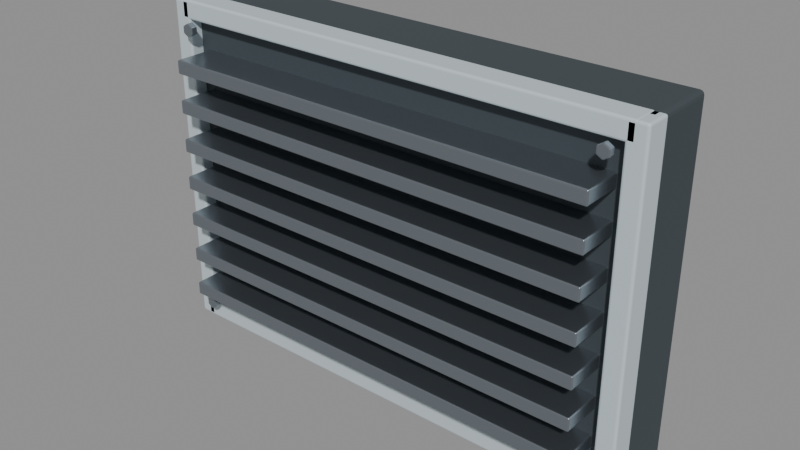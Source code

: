 # Source: CFD_Vent.blend  (saved by Blender 5.2.45; exported with 4.5.12 LTS)
import bpy
from mathutils import Matrix  # noqa: F401  (used for matrix-valued properties, if any)

bpy.ops.wm.read_factory_settings(use_empty=True)
scene = bpy.context.scene
scene.name = 'Scene'

# ---- materials (node trees are filled in below, after node groups)
mat_cfd_dark = bpy.data.materials.new('CFD_Dark')
mat_cfd_dark.diffuse_color = (0.05, 0.065, 0.075, 1.0)
mat_cfd_coat = bpy.data.materials.new('CFD_Coat')
mat_cfd_coat.diffuse_color = (0.58, 0.67, 0.71, 1.0)
mat_cfd_steel = bpy.data.materials.new('CFD_Steel')
mat_cfd_steel.diffuse_color = (0.32, 0.36, 0.4, 1.0)

# ---- material node trees
mat_cfd_dark.use_nodes = True; mat_cfd_dark.node_tree.nodes.clear()
_N = mat_cfd_dark.node_tree.nodes; _L = mat_cfd_dark.node_tree.links
n0 = _N.new('ShaderNodeBsdfPrincipled'); n0.name = 'Principled BSDF'; n0.location = (-200, 100)
n0.inputs[0].default_value = (0.05, 0.065, 0.075, 1.0)
n0.inputs[1].default_value = 0.1
n0.inputs[2].default_value = 0.65
n0.inputs[10].default_value = 0.005
n1 = _N.new('ShaderNodeOutputMaterial'); n1.name = 'Material Output'; n1.location = (200, 100)
_L.new(n0.outputs[0], n1.inputs[0])
n1.is_active_output = True
mat_cfd_coat.use_nodes = True; mat_cfd_coat.node_tree.nodes.clear()
_N = mat_cfd_coat.node_tree.nodes; _L = mat_cfd_coat.node_tree.links
n0 = _N.new('ShaderNodeBsdfPrincipled'); n0.name = 'Principled BSDF'; n0.location = (-200, 100)
n0.inputs[0].default_value = (0.58, 0.67, 0.71, 1.0)
n0.inputs[1].default_value = 0.08
n0.inputs[2].default_value = 0.44
n0.inputs[10].default_value = 0.005
n1 = _N.new('ShaderNodeOutputMaterial'); n1.name = 'Material Output'; n1.location = (200, 100)
_L.new(n0.outputs[0], n1.inputs[0])
n1.is_active_output = True
mat_cfd_steel.use_nodes = True; mat_cfd_steel.node_tree.nodes.clear()
_N = mat_cfd_steel.node_tree.nodes; _L = mat_cfd_steel.node_tree.links
n0 = _N.new('ShaderNodeBsdfPrincipled'); n0.name = 'Principled BSDF'; n0.location = (-200, 100)
n0.inputs[0].default_value = (0.32, 0.36, 0.4, 1.0)
n0.inputs[1].default_value = 0.9
n0.inputs[2].default_value = 0.3
n0.inputs[10].default_value = 0.005
n1 = _N.new('ShaderNodeOutputMaterial'); n1.name = 'Material Output'; n1.location = (200, 100)
_L.new(n0.outputs[0], n1.inputs[0])
n1.is_active_output = True

# ---- meshes
me_ventback = bpy.data.meshes.new('VentBack')
me_ventback.from_pydata([(0.325, 0.05, 0.0), (-0.325, 0.05, 0.0), (-0.325, -0.05, 0.0), (0.325, -0.05, 0.0), (0.325, 0.05, 0.45), (-0.325, 0.05, 0.45), (-0.325, -0.05, 0.45), (0.325, -0.05, 0.45)], [], [(0, 3, 2, 1), (4, 5, 6, 7), (0, 1, 5, 4), (1, 2, 6, 5), (2, 3, 7, 6), (3, 0, 4, 7)])
_uv = me_ventback.uv_layers.new(name='UVMap')
_uv.uv.foreach_set('vector', [0.325, 0.05, 0.325, -0.05, -0.325, -0.05, -0.325, 0.05, 0.325, 0.05, -0.325, 0.05, -0.325, -0.05, 0.325, -0.05, 0.325, 0.0, -0.325, 0.0, -0.325, 0.45, 0.325, 0.45, 0.05, 0.0, -0.05, 0.0, -0.05, 0.45, 0.05, 0.45, -0.325, 0.0, 0.325, 0.0, 0.325, 0.45, -0.325, 0.45, -0.05, 0.0, 0.05, 0.0, 0.05, 0.45, -0.05, 0.45])
me_ventback.materials.append(mat_cfd_dark)
me_ventback.update()
me_ventframe = bpy.data.meshes.new('VentFrame')
me_ventframe.from_pydata([(0.3275, -0.0325, 0.0), (0.3025, -0.0325, 0.0), (0.3025, -0.0675, 0.0), (0.3275, -0.0675, 0.0), (0.3275, -0.0325, 0.45), (0.3025, -0.0325, 0.45), (0.3025, -0.0675, 0.45), (0.3275, -0.0675, 0.45)], [], [(0, 3, 2, 1), (4, 5, 6, 7), (0, 1, 5, 4), (1, 2, 6, 5), (2, 3, 7, 6), (3, 0, 4, 7)])
_uv = me_ventframe.uv_layers.new(name='UVMap')
_uv.uv.foreach_set('vector', [0.3275, -0.0325, 0.3275, -0.0675, 0.3025, -0.0675, 0.3025, -0.0325, 0.3275, -0.0325, 0.3025, -0.0325, 0.3025, -0.0675, 0.3275, -0.0675, 0.3275, 0.0, 0.3025, 0.0, 0.3025, 0.45, 0.3275, 0.45, -0.0325, 0.0, -0.0675, 0.0, -0.0675, 0.45, -0.0325, 0.45, 0.3025, 0.0, 0.3275, 0.0, 0.3275, 0.45, 0.3025, 0.45, -0.0675, 0.0, -0.0325, 0.0, -0.0325, 0.45, -0.0675, 0.45])
me_ventframe.materials.append(mat_cfd_coat)
me_ventframe.update()
me_ventframe_001 = bpy.data.meshes.new('VentFrame.001')
me_ventframe_001.from_pydata([(-0.3025, -0.0325, 0.0), (-0.3275, -0.0325, 0.0), (-0.3275, -0.0675, 0.0), (-0.3025, -0.0675, 0.0), (-0.3025, -0.0325, 0.45), (-0.3275, -0.0325, 0.45), (-0.3275, -0.0675, 0.45), (-0.3025, -0.0675, 0.45)], [], [(0, 3, 2, 1), (4, 5, 6, 7), (0, 1, 5, 4), (1, 2, 6, 5), (2, 3, 7, 6), (3, 0, 4, 7)])
_uv = me_ventframe_001.uv_layers.new(name='UVMap')
_uv.uv.foreach_set('vector', [-0.3025, -0.0325, -0.3025, -0.0675, -0.3275, -0.0675, -0.3275, -0.0325, -0.3025, -0.0325, -0.3275, -0.0325, -0.3275, -0.0675, -0.3025, -0.0675, -0.3025, 0.0, -0.3275, 0.0, -0.3275, 0.45, -0.3025, 0.45, -0.0325, 0.0, -0.0675, 0.0, -0.0675, 0.45, -0.0325, 0.45, -0.3275, 0.0, -0.3025, 0.0, -0.3025, 0.45, -0.3275, 0.45, -0.0675, 0.0, -0.0325, 0.0, -0.0325, 0.45, -0.0675, 0.45])
me_ventframe_001.materials.append(mat_cfd_coat)
me_ventframe_001.update()
me_ventframe_002 = bpy.data.meshes.new('VentFrame.002')
me_ventframe_002.from_pydata([(0.315, -0.0325, -0.0005), (-0.315, -0.0325, -0.0005), (-0.315, -0.0675, -0.0005), (0.315, -0.0675, -0.0005), (0.315, -0.0325, 0.0245), (-0.315, -0.0325, 0.0245), (-0.315, -0.0675, 0.0245), (0.315, -0.0675, 0.0245)], [], [(0, 3, 2, 1), (4, 5, 6, 7), (0, 1, 5, 4), (1, 2, 6, 5), (2, 3, 7, 6), (3, 0, 4, 7)])
_uv = me_ventframe_002.uv_layers.new(name='UVMap')
_uv.uv.foreach_set('vector', [0.315, -0.0325, 0.315, -0.0675, -0.315, -0.0675, -0.315, -0.0325, 0.315, -0.0325, -0.315, -0.0325, -0.315, -0.0675, 0.315, -0.0675, 0.315, -0.0005, -0.315, -0.0005, -0.315, 0.0245, 0.315, 0.0245, -0.0325, -0.0005, -0.0675, -0.0005, -0.0675, 0.0245, -0.0325, 0.0245, -0.315, -0.0005, 0.315, -0.0005, 0.315, 0.0245, -0.315, 0.0245, -0.0675, -0.0005, -0.0325, -0.0005, -0.0325, 0.0245, -0.0675, 0.0245])
me_ventframe_002.materials.append(mat_cfd_coat)
me_ventframe_002.update()
me_ventframe_003 = bpy.data.meshes.new('VentFrame.003')
me_ventframe_003.from_pydata([(0.315, -0.0325, 0.4255), (-0.315, -0.0325, 0.4255), (-0.315, -0.0675, 0.4255), (0.315, -0.0675, 0.4255), (0.315, -0.0325, 0.4505), (-0.315, -0.0325, 0.4505), (-0.315, -0.0675, 0.4505), (0.315, -0.0675, 0.4505)], [], [(0, 3, 2, 1), (4, 5, 6, 7), (0, 1, 5, 4), (1, 2, 6, 5), (2, 3, 7, 6), (3, 0, 4, 7)])
_uv = me_ventframe_003.uv_layers.new(name='UVMap')
_uv.uv.foreach_set('vector', [0.315, -0.0325, 0.315, -0.0675, -0.315, -0.0675, -0.315, -0.0325, 0.315, -0.0325, -0.315, -0.0325, -0.315, -0.0675, 0.315, -0.0675, 0.315, 0.4255, -0.315, 0.4255, -0.315, 0.4505, 0.315, 0.4505, -0.0325, 0.4255, -0.0675, 0.4255, -0.0675, 0.4505, -0.0325, 0.4505, -0.315, 0.4255, 0.315, 0.4255, 0.315, 0.4505, -0.315, 0.4505, -0.0675, 0.4255, -0.0325, 0.4255, -0.0325, 0.4505, -0.0675, 0.4505])
me_ventframe_003.materials.append(mat_cfd_coat)
me_ventframe_003.update()
me_louver = bpy.data.meshes.new('Louver')
me_louver.from_pydata([(0.29, -0.033, 0.056), (-0.29, -0.033, 0.056), (-0.29, -0.103, 0.056), (0.29, -0.103, 0.056), (0.29, -0.033, 0.074), (-0.29, -0.033, 0.074), (-0.29, -0.103, 0.074), (0.29, -0.103, 0.074)], [], [(0, 3, 2, 1), (4, 5, 6, 7), (0, 1, 5, 4), (1, 2, 6, 5), (2, 3, 7, 6), (3, 0, 4, 7)])
_uv = me_louver.uv_layers.new(name='UVMap')
_uv.uv.foreach_set('vector', [0.29, -0.033, 0.29, -0.103, -0.29, -0.103, -0.29, -0.033, 0.29, -0.033, -0.29, -0.033, -0.29, -0.103, 0.29, -0.103, 0.29, 0.056, -0.29, 0.056, -0.29, 0.074, 0.29, 0.074, -0.033, 0.056, -0.103, 0.056, -0.103, 0.074, -0.033, 0.074, -0.29, 0.056, 0.29, 0.056, 0.29, 0.074, -0.29, 0.074, -0.103, 0.056, -0.033, 0.056, -0.033, 0.074, -0.103, 0.074])
me_louver.materials.append(mat_cfd_steel)
me_louver.update()
me_louver_001 = bpy.data.meshes.new('Louver.001')
me_louver_001.from_pydata([(0.29, -0.033, 0.108), (-0.29, -0.033, 0.108), (-0.29, -0.103, 0.108), (0.29, -0.103, 0.108), (0.29, -0.033, 0.126), (-0.29, -0.033, 0.126), (-0.29, -0.103, 0.126), (0.29, -0.103, 0.126)], [], [(0, 3, 2, 1), (4, 5, 6, 7), (0, 1, 5, 4), (1, 2, 6, 5), (2, 3, 7, 6), (3, 0, 4, 7)])
_uv = me_louver_001.uv_layers.new(name='UVMap')
_uv.uv.foreach_set('vector', [0.29, -0.033, 0.29, -0.103, -0.29, -0.103, -0.29, -0.033, 0.29, -0.033, -0.29, -0.033, -0.29, -0.103, 0.29, -0.103, 0.29, 0.108, -0.29, 0.108, -0.29, 0.126, 0.29, 0.126, -0.033, 0.108, -0.103, 0.108, -0.103, 0.126, -0.033, 0.126, -0.29, 0.108, 0.29, 0.108, 0.29, 0.126, -0.29, 0.126, -0.103, 0.108, -0.033, 0.108, -0.033, 0.126, -0.103, 0.126])
me_louver_001.materials.append(mat_cfd_steel)
me_louver_001.update()
me_louver_002 = bpy.data.meshes.new('Louver.002')
me_louver_002.from_pydata([(0.29, -0.033, 0.16), (-0.29, -0.033, 0.16), (-0.29, -0.103, 0.16), (0.29, -0.103, 0.16), (0.29, -0.033, 0.178), (-0.29, -0.033, 0.178), (-0.29, -0.103, 0.178), (0.29, -0.103, 0.178)], [], [(0, 3, 2, 1), (4, 5, 6, 7), (0, 1, 5, 4), (1, 2, 6, 5), (2, 3, 7, 6), (3, 0, 4, 7)])
_uv = me_louver_002.uv_layers.new(name='UVMap')
_uv.uv.foreach_set('vector', [0.29, -0.033, 0.29, -0.103, -0.29, -0.103, -0.29, -0.033, 0.29, -0.033, -0.29, -0.033, -0.29, -0.103, 0.29, -0.103, 0.29, 0.16, -0.29, 0.16, -0.29, 0.178, 0.29, 0.178, -0.033, 0.16, -0.103, 0.16, -0.103, 0.178, -0.033, 0.178, -0.29, 0.16, 0.29, 0.16, 0.29, 0.178, -0.29, 0.178, -0.103, 0.16, -0.033, 0.16, -0.033, 0.178, -0.103, 0.178])
me_louver_002.materials.append(mat_cfd_steel)
me_louver_002.update()
me_louver_003 = bpy.data.meshes.new('Louver.003')
me_louver_003.from_pydata([(0.29, -0.033, 0.212), (-0.29, -0.033, 0.212), (-0.29, -0.103, 0.212), (0.29, -0.103, 0.212), (0.29, -0.033, 0.23), (-0.29, -0.033, 0.23), (-0.29, -0.103, 0.23), (0.29, -0.103, 0.23)], [], [(0, 3, 2, 1), (4, 5, 6, 7), (0, 1, 5, 4), (1, 2, 6, 5), (2, 3, 7, 6), (3, 0, 4, 7)])
_uv = me_louver_003.uv_layers.new(name='UVMap')
_uv.uv.foreach_set('vector', [0.29, -0.033, 0.29, -0.103, -0.29, -0.103, -0.29, -0.033, 0.29, -0.033, -0.29, -0.033, -0.29, -0.103, 0.29, -0.103, 0.29, 0.212, -0.29, 0.212, -0.29, 0.23, 0.29, 0.23, -0.033, 0.212, -0.103, 0.212, -0.103, 0.23, -0.033, 0.23, -0.29, 0.212, 0.29, 0.212, 0.29, 0.23, -0.29, 0.23, -0.103, 0.212, -0.033, 0.212, -0.033, 0.23, -0.103, 0.23])
me_louver_003.materials.append(mat_cfd_steel)
me_louver_003.update()
me_louver_004 = bpy.data.meshes.new('Louver.004')
me_louver_004.from_pydata([(0.29, -0.033, 0.264), (-0.29, -0.033, 0.264), (-0.29, -0.103, 0.264), (0.29, -0.103, 0.264), (0.29, -0.033, 0.282), (-0.29, -0.033, 0.282), (-0.29, -0.103, 0.282), (0.29, -0.103, 0.282)], [], [(0, 3, 2, 1), (4, 5, 6, 7), (0, 1, 5, 4), (1, 2, 6, 5), (2, 3, 7, 6), (3, 0, 4, 7)])
_uv = me_louver_004.uv_layers.new(name='UVMap')
_uv.uv.foreach_set('vector', [0.29, -0.033, 0.29, -0.103, -0.29, -0.103, -0.29, -0.033, 0.29, -0.033, -0.29, -0.033, -0.29, -0.103, 0.29, -0.103, 0.29, 0.264, -0.29, 0.264, -0.29, 0.282, 0.29, 0.282, -0.033, 0.264, -0.103, 0.264, -0.103, 0.282, -0.033, 0.282, -0.29, 0.264, 0.29, 0.264, 0.29, 0.282, -0.29, 0.282, -0.103, 0.264, -0.033, 0.264, -0.033, 0.282, -0.103, 0.282])
me_louver_004.materials.append(mat_cfd_steel)
me_louver_004.update()
me_louver_005 = bpy.data.meshes.new('Louver.005')
me_louver_005.from_pydata([(0.29, -0.033, 0.316), (-0.29, -0.033, 0.316), (-0.29, -0.103, 0.316), (0.29, -0.103, 0.316), (0.29, -0.033, 0.334), (-0.29, -0.033, 0.334), (-0.29, -0.103, 0.334), (0.29, -0.103, 0.334)], [], [(0, 3, 2, 1), (4, 5, 6, 7), (0, 1, 5, 4), (1, 2, 6, 5), (2, 3, 7, 6), (3, 0, 4, 7)])
_uv = me_louver_005.uv_layers.new(name='UVMap')
_uv.uv.foreach_set('vector', [0.29, -0.033, 0.29, -0.103, -0.29, -0.103, -0.29, -0.033, 0.29, -0.033, -0.29, -0.033, -0.29, -0.103, 0.29, -0.103, 0.29, 0.316, -0.29, 0.316, -0.29, 0.334, 0.29, 0.334, -0.033, 0.316, -0.103, 0.316, -0.103, 0.334, -0.033, 0.334, -0.29, 0.316, 0.29, 0.316, 0.29, 0.334, -0.29, 0.334, -0.103, 0.316, -0.033, 0.316, -0.033, 0.334, -0.103, 0.334])
me_louver_005.materials.append(mat_cfd_steel)
me_louver_005.update()
me_louver_006 = bpy.data.meshes.new('Louver.006')
me_louver_006.from_pydata([(0.29, -0.033, 0.368), (-0.29, -0.033, 0.368), (-0.29, -0.103, 0.368), (0.29, -0.103, 0.368), (0.29, -0.033, 0.386), (-0.29, -0.033, 0.386), (-0.29, -0.103, 0.386), (0.29, -0.103, 0.386)], [], [(0, 3, 2, 1), (4, 5, 6, 7), (0, 1, 5, 4), (1, 2, 6, 5), (2, 3, 7, 6), (3, 0, 4, 7)])
_uv = me_louver_006.uv_layers.new(name='UVMap')
_uv.uv.foreach_set('vector', [0.29, -0.033, 0.29, -0.103, -0.29, -0.103, -0.29, -0.033, 0.29, -0.033, -0.29, -0.033, -0.29, -0.103, 0.29, -0.103, 0.29, 0.368, -0.29, 0.368, -0.29, 0.386, 0.29, 0.386, -0.033, 0.368, -0.103, 0.368, -0.103, 0.386, -0.033, 0.386, -0.29, 0.368, 0.29, 0.368, 0.29, 0.386, -0.29, 0.386, -0.103, 0.368, -0.033, 0.368, -0.033, 0.386, -0.103, 0.386])
me_louver_006.materials.append(mat_cfd_steel)
me_louver_006.update()
me_cylinder = bpy.data.meshes.new('Cylinder')
me_cylinder.from_pydata([(0.0, 0.0045, 0.009), (0.0, -0.0045, 0.009), (0.007794, 0.0045, 0.0045), (0.007794, -0.0045, 0.0045), (0.007794, 0.0045, -0.0045), (0.007794, -0.0045, -0.0045), (0.0, 0.0045, -0.009), (0.0, -0.0045, -0.009), (-0.007794, 0.0045, -0.0045), (-0.007794, -0.0045, -0.0045), (-0.007794, 0.0045, 0.0045), (-0.007794, -0.0045, 0.0045)], [], [(0, 1, 3, 2), (2, 3, 5, 4), (4, 5, 7, 6), (6, 7, 9, 8), (3, 1, 11, 9, 7, 5), (8, 9, 11, 10), (10, 11, 1, 0), (0, 2, 4, 6, 8, 10)])
_uv = me_cylinder.uv_layers.new(name='UVMap')
_uv.uv.foreach_set('vector', [0.29, -0.074, 0.29, -0.083, 0.2978, -0.083, 0.2978, -0.074, -0.074, 0.0365, -0.083, 0.0365, -0.083, 0.0275, -0.074, 0.0275, 0.2978, -0.074, 0.2978, -0.083, 0.29, -0.083, 0.29, -0.074, 0.29, -0.074, 0.29, -0.083, 0.2822, -0.083, 0.2822, -0.074, 0.2978, 0.0365, 0.29, 0.041, 0.2822, 0.0365, 0.2822, 0.0275, 0.29, 0.023, 0.2978, 0.0275, -0.074, 0.0275, -0.083, 0.0275, -0.083, 0.0365, -0.074, 0.0365, 0.2822, -0.074, 0.2822, -0.083, 0.29, -0.083, 0.29, -0.074, 0.29, 0.041, 0.2978, 0.0365, 0.2978, 0.0275, 0.29, 0.023, 0.2822, 0.0275, 0.2822, 0.0365])
me_cylinder.materials.append(mat_cfd_steel)
me_cylinder.update()
me_cylinder_001 = bpy.data.meshes.new('Cylinder.001')
me_cylinder_001.from_pydata([(0.0, 0.0045, 0.009), (0.0, -0.0045, 0.009), (0.007794, 0.0045, 0.0045), (0.007794, -0.0045, 0.0045), (0.007794, 0.0045, -0.0045), (0.007794, -0.0045, -0.0045), (0.0, 0.0045, -0.009), (0.0, -0.0045, -0.009), (-0.007794, 0.0045, -0.0045), (-0.007794, -0.0045, -0.0045), (-0.007794, 0.0045, 0.0045), (-0.007794, -0.0045, 0.0045)], [], [(0, 1, 3, 2), (2, 3, 5, 4), (4, 5, 7, 6), (6, 7, 9, 8), (3, 1, 11, 9, 7, 5), (8, 9, 11, 10), (10, 11, 1, 0), (0, 2, 4, 6, 8, 10)])
_uv = me_cylinder_001.uv_layers.new(name='UVMap')
_uv.uv.foreach_set('vector', [0.29, -0.074, 0.29, -0.083, 0.2978, -0.083, 0.2978, -0.074, -0.074, 0.4225, -0.083, 0.4225, -0.083, 0.4135, -0.074, 0.4135, 0.2978, -0.074, 0.2978, -0.083, 0.29, -0.083, 0.29, -0.074, 0.29, -0.074, 0.29, -0.083, 0.2822, -0.083, 0.2822, -0.074, 0.2978, 0.4225, 0.29, 0.427, 0.2822, 0.4225, 0.2822, 0.4135, 0.29, 0.409, 0.2978, 0.4135, -0.074, 0.4135, -0.083, 0.4135, -0.083, 0.4225, -0.074, 0.4225, 0.2822, -0.074, 0.2822, -0.083, 0.29, -0.083, 0.29, -0.074, 0.29, 0.427, 0.2978, 0.4225, 0.2978, 0.4135, 0.29, 0.409, 0.2822, 0.4135, 0.2822, 0.4225])
me_cylinder_001.materials.append(mat_cfd_steel)
me_cylinder_001.update()
me_cylinder_002 = bpy.data.meshes.new('Cylinder.002')
me_cylinder_002.from_pydata([(0.0, 0.0045, 0.009), (0.0, -0.0045, 0.009), (0.007794, 0.0045, 0.0045), (0.007794, -0.0045, 0.0045), (0.007794, 0.0045, -0.0045), (0.007794, -0.0045, -0.0045), (0.0, 0.0045, -0.009), (0.0, -0.0045, -0.009), (-0.007794, 0.0045, -0.0045), (-0.007794, -0.0045, -0.0045), (-0.007794, 0.0045, 0.0045), (-0.007794, -0.0045, 0.0045)], [], [(0, 1, 3, 2), (2, 3, 5, 4), (4, 5, 7, 6), (6, 7, 9, 8), (3, 1, 11, 9, 7, 5), (8, 9, 11, 10), (10, 11, 1, 0), (0, 2, 4, 6, 8, 10)])
_uv = me_cylinder_002.uv_layers.new(name='UVMap')
_uv.uv.foreach_set('vector', [-0.29, -0.074, -0.29, -0.083, -0.2822, -0.083, -0.2822, -0.074, -0.074, 0.0365, -0.083, 0.0365, -0.083, 0.0275, -0.074, 0.0275, -0.2822, -0.074, -0.2822, -0.083, -0.29, -0.083, -0.29, -0.074, -0.29, -0.074, -0.29, -0.083, -0.2978, -0.083, -0.2978, -0.074, -0.2822, 0.0365, -0.29, 0.041, -0.2978, 0.0365, -0.2978, 0.0275, -0.29, 0.023, -0.2822, 0.0275, -0.074, 0.0275, -0.083, 0.0275, -0.083, 0.0365, -0.074, 0.0365, -0.2978, -0.074, -0.2978, -0.083, -0.29, -0.083, -0.29, -0.074, -0.29, 0.041, -0.2822, 0.0365, -0.2822, 0.0275, -0.29, 0.023, -0.2978, 0.0275, -0.2978, 0.0365])
me_cylinder_002.materials.append(mat_cfd_steel)
me_cylinder_002.update()
me_cylinder_003 = bpy.data.meshes.new('Cylinder.003')
me_cylinder_003.from_pydata([(0.0, 0.0045, 0.009), (0.0, -0.0045, 0.009), (0.007794, 0.0045, 0.0045), (0.007794, -0.0045, 0.0045), (0.007794, 0.0045, -0.0045), (0.007794, -0.0045, -0.0045), (0.0, 0.0045, -0.009), (0.0, -0.0045, -0.009), (-0.007794, 0.0045, -0.0045), (-0.007794, -0.0045, -0.0045), (-0.007794, 0.0045, 0.0045), (-0.007794, -0.0045, 0.0045)], [], [(0, 1, 3, 2), (2, 3, 5, 4), (4, 5, 7, 6), (6, 7, 9, 8), (3, 1, 11, 9, 7, 5), (8, 9, 11, 10), (10, 11, 1, 0), (0, 2, 4, 6, 8, 10)])
_uv = me_cylinder_003.uv_layers.new(name='UVMap')
_uv.uv.foreach_set('vector', [-0.29, -0.074, -0.29, -0.083, -0.2822, -0.083, -0.2822, -0.074, -0.074, 0.4225, -0.083, 0.4225, -0.083, 0.4135, -0.074, 0.4135, -0.2822, -0.074, -0.2822, -0.083, -0.29, -0.083, -0.29, -0.074, -0.29, -0.074, -0.29, -0.083, -0.2978, -0.083, -0.2978, -0.074, -0.2822, 0.4225, -0.29, 0.427, -0.2978, 0.4225, -0.2978, 0.4135, -0.29, 0.409, -0.2822, 0.4135, -0.074, 0.4135, -0.083, 0.4135, -0.083, 0.4225, -0.074, 0.4225, -0.2978, -0.074, -0.2978, -0.083, -0.29, -0.083, -0.29, -0.074, -0.29, 0.427, -0.2822, 0.4225, -0.2822, 0.4135, -0.29, 0.409, -0.2978, 0.4135, -0.2978, 0.4225])
me_cylinder_003.materials.append(mat_cfd_steel)
me_cylinder_003.update()

# ---- objects
ob_ventback = bpy.data.objects.new('VentBack', me_ventback)
ob_ventframe = bpy.data.objects.new('VentFrame', me_ventframe)
ob_ventframe_001 = bpy.data.objects.new('VentFrame.001', me_ventframe_001)
ob_ventframe_002 = bpy.data.objects.new('VentFrame.002', me_ventframe_002)
ob_ventframe_003 = bpy.data.objects.new('VentFrame.003', me_ventframe_003)
ob_louver = bpy.data.objects.new('Louver', me_louver)
ob_louver_001 = bpy.data.objects.new('Louver.001', me_louver_001)
ob_louver_002 = bpy.data.objects.new('Louver.002', me_louver_002)
ob_louver_003 = bpy.data.objects.new('Louver.003', me_louver_003)
ob_louver_004 = bpy.data.objects.new('Louver.004', me_louver_004)
ob_louver_005 = bpy.data.objects.new('Louver.005', me_louver_005)
ob_louver_006 = bpy.data.objects.new('Louver.006', me_louver_006)
ob_fastener = bpy.data.objects.new('Fastener', me_cylinder)
ob_fastener_001 = bpy.data.objects.new('Fastener.001', me_cylinder_001)
ob_fastener_002 = bpy.data.objects.new('Fastener.002', me_cylinder_002)
ob_fastener_003 = bpy.data.objects.new('Fastener.003', me_cylinder_003)

# ---- transforms, parenting, visibility, modifiers, constraints
ob_ventback.location = (0.0, 0.0, 0.0)
_m = ob_ventback.modifiers.new('Manufactured_Bevel', 'BEVEL')
_m.width = 0.006
_m.width_pct = 0.006
_m.segments = 3
_m.angle_limit = 0.48
_m.harden_normals = True
_m = ob_ventback.modifiers.new('Weighted_Normal', 'WEIGHTED_NORMAL')
_m.keep_sharp = True
ob_ventframe.location = (0.0, 0.0, 0.0)
_m = ob_ventframe.modifiers.new('Manufactured_Bevel', 'BEVEL')
_m.width = 0.003
_m.width_pct = 0.003
_m.segments = 3
_m.angle_limit = 0.48
_m.harden_normals = True
_m = ob_ventframe.modifiers.new('Weighted_Normal', 'WEIGHTED_NORMAL')
_m.keep_sharp = True
ob_ventframe_001.location = (0.0, 0.0, 0.0)
_m = ob_ventframe_001.modifiers.new('Manufactured_Bevel', 'BEVEL')
_m.width = 0.003
_m.width_pct = 0.003
_m.segments = 3
_m.angle_limit = 0.48
_m.harden_normals = True
_m = ob_ventframe_001.modifiers.new('Weighted_Normal', 'WEIGHTED_NORMAL')
_m.keep_sharp = True
ob_ventframe_002.location = (0.0, 0.0, 0.0)
_m = ob_ventframe_002.modifiers.new('Manufactured_Bevel', 'BEVEL')
_m.width = 0.003
_m.width_pct = 0.003
_m.segments = 3
_m.angle_limit = 0.48
_m.harden_normals = True
_m = ob_ventframe_002.modifiers.new('Weighted_Normal', 'WEIGHTED_NORMAL')
_m.keep_sharp = True
ob_ventframe_003.location = (0.0, 0.0, 0.0)
_m = ob_ventframe_003.modifiers.new('Manufactured_Bevel', 'BEVEL')
_m.width = 0.003
_m.width_pct = 0.003
_m.segments = 3
_m.angle_limit = 0.48
_m.harden_normals = True
_m = ob_ventframe_003.modifiers.new('Weighted_Normal', 'WEIGHTED_NORMAL')
_m.keep_sharp = True
ob_louver.location = (0.0, 0.0, 0.0)
_m = ob_louver.modifiers.new('Manufactured_Bevel', 'BEVEL')
_m.width = 0.002
_m.width_pct = 0.002
_m.segments = 3
_m.angle_limit = 0.48
_m.harden_normals = True
_m = ob_louver.modifiers.new('Weighted_Normal', 'WEIGHTED_NORMAL')
_m.keep_sharp = True
ob_louver_001.location = (0.0, 0.0, 0.0)
_m = ob_louver_001.modifiers.new('Manufactured_Bevel', 'BEVEL')
_m.width = 0.002
_m.width_pct = 0.002
_m.segments = 3
_m.angle_limit = 0.48
_m.harden_normals = True
_m = ob_louver_001.modifiers.new('Weighted_Normal', 'WEIGHTED_NORMAL')
_m.keep_sharp = True
ob_louver_002.location = (0.0, 0.0, 0.0)
_m = ob_louver_002.modifiers.new('Manufactured_Bevel', 'BEVEL')
_m.width = 0.002
_m.width_pct = 0.002
_m.segments = 3
_m.angle_limit = 0.48
_m.harden_normals = True
_m = ob_louver_002.modifiers.new('Weighted_Normal', 'WEIGHTED_NORMAL')
_m.keep_sharp = True
ob_louver_003.location = (0.0, 0.0, 0.0)
_m = ob_louver_003.modifiers.new('Manufactured_Bevel', 'BEVEL')
_m.width = 0.002
_m.width_pct = 0.002
_m.segments = 3
_m.angle_limit = 0.48
_m.harden_normals = True
_m = ob_louver_003.modifiers.new('Weighted_Normal', 'WEIGHTED_NORMAL')
_m.keep_sharp = True
ob_louver_004.location = (0.0, 0.0, 0.0)
_m = ob_louver_004.modifiers.new('Manufactured_Bevel', 'BEVEL')
_m.width = 0.002
_m.width_pct = 0.002
_m.segments = 3
_m.angle_limit = 0.48
_m.harden_normals = True
_m = ob_louver_004.modifiers.new('Weighted_Normal', 'WEIGHTED_NORMAL')
_m.keep_sharp = True
ob_louver_005.location = (0.0, 0.0, 0.0)
_m = ob_louver_005.modifiers.new('Manufactured_Bevel', 'BEVEL')
_m.width = 0.002
_m.width_pct = 0.002
_m.segments = 3
_m.angle_limit = 0.48
_m.harden_normals = True
_m = ob_louver_005.modifiers.new('Weighted_Normal', 'WEIGHTED_NORMAL')
_m.keep_sharp = True
ob_louver_006.location = (0.0, 0.0, 0.0)
_m = ob_louver_006.modifiers.new('Manufactured_Bevel', 'BEVEL')
_m.width = 0.002
_m.width_pct = 0.002
_m.segments = 3
_m.angle_limit = 0.48
_m.harden_normals = True
_m = ob_louver_006.modifiers.new('Weighted_Normal', 'WEIGHTED_NORMAL')
_m.keep_sharp = True
ob_fastener.location = (0.29, -0.0785, 0.032)
_m = ob_fastener.modifiers.new('Edge_Bevel', 'BEVEL')
_m.width = 0.00135
_m.width_pct = 0.00135
_m.segments = 2
ob_fastener_001.location = (0.29, -0.0785, 0.418)
_m = ob_fastener_001.modifiers.new('Edge_Bevel', 'BEVEL')
_m.width = 0.00135
_m.width_pct = 0.00135
_m.segments = 2
ob_fastener_002.location = (-0.29, -0.0785, 0.032)
_m = ob_fastener_002.modifiers.new('Edge_Bevel', 'BEVEL')
_m.width = 0.00135
_m.width_pct = 0.00135
_m.segments = 2
ob_fastener_003.location = (-0.29, -0.0785, 0.418)
_m = ob_fastener_003.modifiers.new('Edge_Bevel', 'BEVEL')
_m.width = 0.00135
_m.width_pct = 0.00135
_m.segments = 2

# ---- collection membership
scene.collection.objects.link(ob_ventback)
scene.collection.objects.link(ob_ventframe)
scene.collection.objects.link(ob_ventframe_001)
scene.collection.objects.link(ob_ventframe_002)
scene.collection.objects.link(ob_ventframe_003)
scene.collection.objects.link(ob_louver)
scene.collection.objects.link(ob_louver_001)
scene.collection.objects.link(ob_louver_002)
scene.collection.objects.link(ob_louver_003)
scene.collection.objects.link(ob_louver_004)
scene.collection.objects.link(ob_louver_005)
scene.collection.objects.link(ob_louver_006)
scene.collection.objects.link(ob_fastener)
scene.collection.objects.link(ob_fastener_001)
scene.collection.objects.link(ob_fastener_002)
scene.collection.objects.link(ob_fastener_003)

# ---- scene / render settings (as saved in the file)
scene.frame_start = 1; scene.frame_end = 250; scene.frame_set(1)
scene.render.engine = 'BLENDER_EEVEE_NEXT'
scene.render.bake_bias = 0.0
scene.render.bake_samples = 0
scene.render.compositor_device = 'GPU'
scene.eevee.use_volume_custom_range = False
scene.eevee.fast_gi_thickness_near = 0.1
scene.eevee.fast_gi_thickness_far = 0.0
scene.eevee.ray_tracing_options.screen_trace_thickness = 0.1
bpy.context.view_layer.update()

# ---- added for rendering (the .blend has no active camera and no usable light): camera, sun + grey world if the file has none
cam_auto = bpy.data.cameras.new('AutoCamera')
cam_auto.lens = 50.0
cam_auto.sensor_width = 36.0
cam_auto.clip_end = 1000.0
ob_auto_camera = bpy.data.objects.new('AutoCamera', cam_auto)
scene.collection.objects.link(ob_auto_camera)
ob_auto_camera.location = (0.749281, -0.925637, 0.824425)
ob_auto_camera.rotation_euler = (1.09748, -7.21219e-08, 0.694738)
scene.camera = ob_auto_camera
light_auto_sun = bpy.data.lights.new('AutoSun', 'SUN')
light_auto_sun.energy = 3.0
light_auto_sun.angle = 0.0523599
ob_auto_sun = bpy.data.objects.new('AutoSun', light_auto_sun)
scene.collection.objects.link(ob_auto_sun)
ob_auto_sun.rotation_euler = (0.872665, 0.174533, 0.523599)
if scene.world is None:
    world_auto = bpy.data.worlds.new('AutoWorld')
    world_auto.color = (0.3, 0.3, 0.3)
    scene.world = world_auto
bpy.context.view_layer.update()
